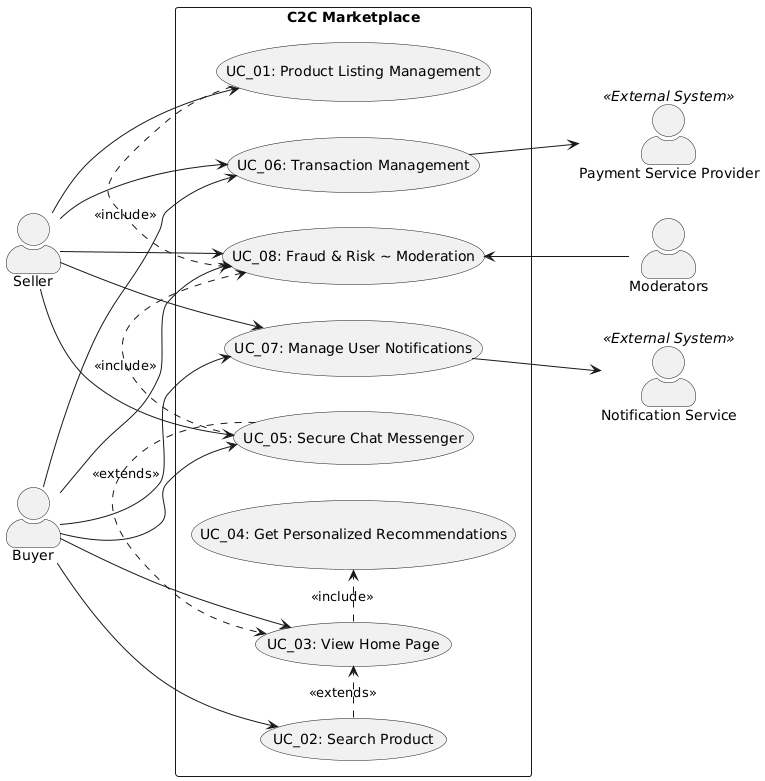

The diagram above was rendered by PlantUML. Its source (embedded in the PNG):
@startuml
left to right direction
skinparam actorStyle awesome

' Define Actors
actor Seller
actor Buyer
actor Moderators

' Define External Systems
actor "Notification Service" as NotificationService <<External System>>
actor "Payment Service Provider" as PaymentService <<External System>>

' System Boundary
rectangle "C2C Marketplace" {
  usecase "UC_01: Product Listing Management" as UC1
  usecase "UC_02: Search Product" as UC2
  usecase "UC_03: View Home Page" as UC3
  usecase "UC_04: Get Personalized Recommendations" as UC4
  usecase "UC_05: Secure Chat Messenger" as UC5
  usecase "UC_06: Transaction Management" as UC6
  usecase "UC_07: Manage User Notifications" as UC7
  usecase "UC_08: Fraud & Risk ~ Moderation" as UC8
}

' Actor to Use Case relationships
Seller --> UC1
Seller --> UC5
Seller --> UC6
Seller --> UC7
Seller --> UC8

Buyer --> UC2
Buyer --> UC3
Buyer --> UC5
Buyer --> UC6
Buyer --> UC7
Buyer --> UC8

UC8 <-- Moderators 


' Use Case relationships (include/extend)
UC3 .> UC4 : <<include>>
UC1 .> UC8 : <<include>>
UC5 .> UC8 : <<include>>
UC2 .> UC3 : <<extends>>
UC5 .> UC3 : <<extends>>


' Relationships to External Systems
UC7 --> NotificationService
UC6 --> PaymentService
@enduml